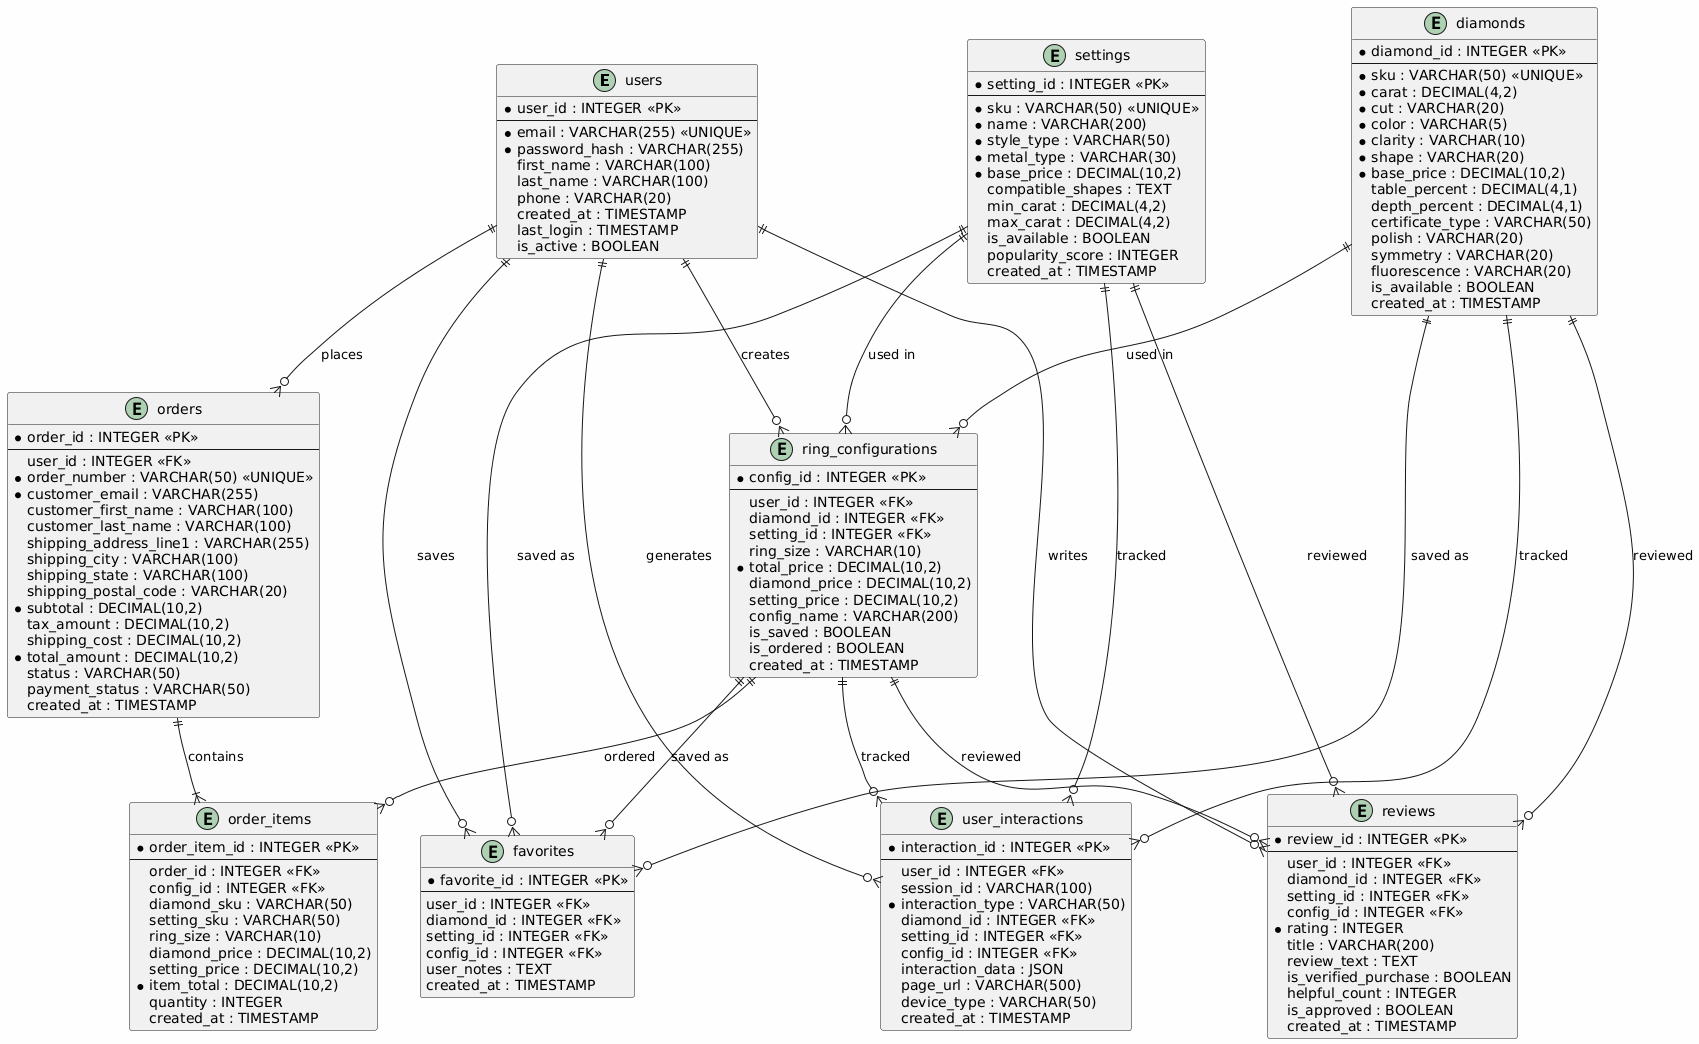

The diagram above was rendered by PlantUML. Its source (embedded in the PNG):
@startuml
!define TABLE entity

skinparam backgroundColor #FEFEFE

entity "users" as users {
  * user_id : INTEGER <<PK>>
  --
  * email : VARCHAR(255) <<UNIQUE>>
  * password_hash : VARCHAR(255)
  first_name : VARCHAR(100)
  last_name : VARCHAR(100)
  phone : VARCHAR(20)
  created_at : TIMESTAMP
  last_login : TIMESTAMP
  is_active : BOOLEAN
}

entity "diamonds" as diamonds {
  * diamond_id : INTEGER <<PK>>
  --
  * sku : VARCHAR(50) <<UNIQUE>>
  * carat : DECIMAL(4,2)
  * cut : VARCHAR(20)
  * color : VARCHAR(5)
  * clarity : VARCHAR(10)
  * shape : VARCHAR(20)
  * base_price : DECIMAL(10,2)
  table_percent : DECIMAL(4,1)
  depth_percent : DECIMAL(4,1)
  certificate_type : VARCHAR(50)
  polish : VARCHAR(20)
  symmetry : VARCHAR(20)
  fluorescence : VARCHAR(20)
  is_available : BOOLEAN
  created_at : TIMESTAMP
}

entity "settings" as settings {
  * setting_id : INTEGER <<PK>>
  --
  * sku : VARCHAR(50) <<UNIQUE>>
  * name : VARCHAR(200)
  * style_type : VARCHAR(50)
  * metal_type : VARCHAR(30)
  * base_price : DECIMAL(10,2)
  compatible_shapes : TEXT
  min_carat : DECIMAL(4,2)
  max_carat : DECIMAL(4,2)
  is_available : BOOLEAN
  popularity_score : INTEGER
  created_at : TIMESTAMP
}

entity "ring_configurations" as configs {
  * config_id : INTEGER <<PK>>
  --
  user_id : INTEGER <<FK>>
  diamond_id : INTEGER <<FK>>
  setting_id : INTEGER <<FK>>
  ring_size : VARCHAR(10)
  * total_price : DECIMAL(10,2)
  diamond_price : DECIMAL(10,2)
  setting_price : DECIMAL(10,2)
  config_name : VARCHAR(200)
  is_saved : BOOLEAN
  is_ordered : BOOLEAN
  created_at : TIMESTAMP
}

entity "favorites" as favorites {
  * favorite_id : INTEGER <<PK>>
  --
  user_id : INTEGER <<FK>>
  diamond_id : INTEGER <<FK>>
  setting_id : INTEGER <<FK>>
  config_id : INTEGER <<FK>>
  user_notes : TEXT
  created_at : TIMESTAMP
}

entity "reviews" as reviews {
  * review_id : INTEGER <<PK>>
  --
  user_id : INTEGER <<FK>>
  diamond_id : INTEGER <<FK>>
  setting_id : INTEGER <<FK>>
  config_id : INTEGER <<FK>>
  * rating : INTEGER
  title : VARCHAR(200)
  review_text : TEXT
  is_verified_purchase : BOOLEAN
  helpful_count : INTEGER
  is_approved : BOOLEAN
  created_at : TIMESTAMP
}

entity "orders" as orders {
  * order_id : INTEGER <<PK>>
  --
  user_id : INTEGER <<FK>>
  * order_number : VARCHAR(50) <<UNIQUE>>
  * customer_email : VARCHAR(255)
  customer_first_name : VARCHAR(100)
  customer_last_name : VARCHAR(100)
  shipping_address_line1 : VARCHAR(255)
  shipping_city : VARCHAR(100)
  shipping_state : VARCHAR(100)
  shipping_postal_code : VARCHAR(20)
  * subtotal : DECIMAL(10,2)
  tax_amount : DECIMAL(10,2)
  shipping_cost : DECIMAL(10,2)
  * total_amount : DECIMAL(10,2)
  status : VARCHAR(50)
  payment_status : VARCHAR(50)
  created_at : TIMESTAMP
}

entity "order_items" as order_items {
  * order_item_id : INTEGER <<PK>>
  --
  order_id : INTEGER <<FK>>
  config_id : INTEGER <<FK>>
  diamond_sku : VARCHAR(50)
  setting_sku : VARCHAR(50)
  ring_size : VARCHAR(10)
  diamond_price : DECIMAL(10,2)
  setting_price : DECIMAL(10,2)
  * item_total : DECIMAL(10,2)
  quantity : INTEGER
  created_at : TIMESTAMP
}

entity "user_interactions" as interactions {
  * interaction_id : INTEGER <<PK>>
  --
  user_id : INTEGER <<FK>>
  session_id : VARCHAR(100)
  * interaction_type : VARCHAR(50)
  diamond_id : INTEGER <<FK>>
  setting_id : INTEGER <<FK>>
  config_id : INTEGER <<FK>>
  interaction_data : JSON
  page_url : VARCHAR(500)
  device_type : VARCHAR(50)
  created_at : TIMESTAMP
}

' Relationships
users ||--o{ configs : "creates"
users ||--o{ favorites : "saves"
users ||--o{ reviews : "writes"
users ||--o{ orders : "places"
users ||--o{ interactions : "generates"

diamonds ||--o{ configs : "used in"
diamonds ||--o{ favorites : "saved as"
diamonds ||--o{ reviews : "reviewed"
diamonds ||--o{ interactions : "tracked"

settings ||--o{ configs : "used in"
settings ||--o{ favorites : "saved as"
settings ||--o{ reviews : "reviewed"
settings ||--o{ interactions : "tracked"

configs ||--o{ favorites : "saved as"
configs ||--o{ reviews : "reviewed"
configs ||--o{ order_items : "ordered"
configs ||--o{ interactions : "tracked"

orders ||--|{ order_items : "contains"
@enduml